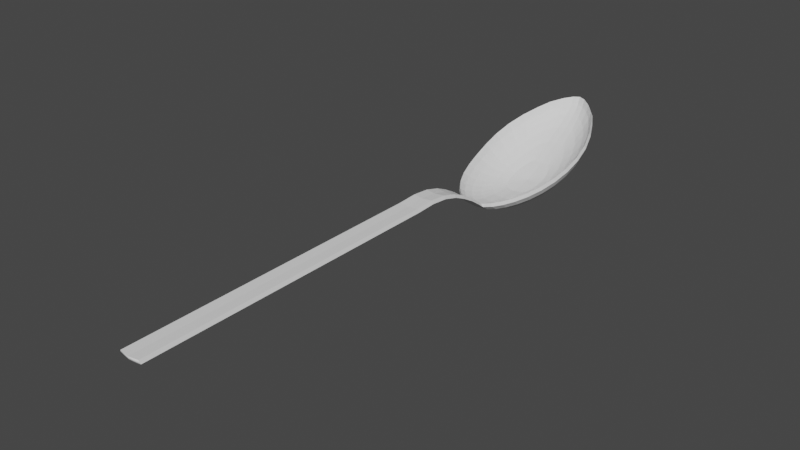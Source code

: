# Source: spoon.blend  (saved by Blender 2.81.16; exported with 4.5.12 LTS)
import bpy
from mathutils import Matrix  # noqa: F401  (used for matrix-valued properties, if any)

bpy.ops.wm.read_factory_settings(use_empty=True)
scene = bpy.context.scene
scene.name = 'Scene'

# ---- collections
col_collection = bpy.data.collections.new('Collection'); scene.collection.children.link(col_collection)

# ---- world
world_world = bpy.data.worlds.new('World'); scene.world = world_world
world_world.use_nodes = True; world_world.node_tree.nodes.clear()
_N = world_world.node_tree.nodes; _L = world_world.node_tree.links
n0 = _N.new('ShaderNodeOutputWorld'); n0.name = 'World Output'; n0.location = (300, 300)
n1 = _N.new('ShaderNodeBackground'); n1.name = 'Background'; n1.location = (10, 300)
n1.inputs[0].default_value = (0.05088, 0.05088, 0.05088, 1.0)
_L.new(n1.outputs[0], n0.inputs[0])
n0.is_active_output = True
world_world.color = (0.05088, 0.05088, 0.05088)
world_world.use_sun_shadow = False
world_world.sun_shadow_jitter_overblur = 0.0

# ---- meshes
me_sphere_001 = bpy.data.meshes.new('Sphere.001')
me_sphere_001.from_pydata([(0.0, 1.968, -0.3231), (0.2282, 2.554, 0.4099), (0.2257, 2.47, 0.1933), (0.2361, 2.261, -0.05588), (0.2581, 1.93, -0.3359), (0.2792, 1.402, -0.6784), (0.2658, 0.72, -1.047), (0.4698, 2.385, 0.3501), (0.4542, 2.317, 0.136), (0.4325, 2.132, -0.106), (0.4059, 1.82, -0.3802), (0.3802, 1.319, -0.7109), (0.3158, 0.6805, -1.06), (0.7389, 2.117, 0.2535), (0.6912, 2.074, 0.04544), (0.6238, 1.927, -0.1856), (0.5564, 1.635, -0.4545), (0.478, 1.184, -0.7653), (0.363, 0.6145, -1.084), (0.9488, 1.777, 0.1289), (0.8853, 1.759, -0.07349), (0.7994, 1.634, -0.3001), (0.6986, 1.383, -0.5557), (0.5664, 1.003, -0.8376), (0.4054, 0.5257, -1.116), (1.164, 1.346, -0.02636), (1.082, 1.351, -0.2254), (0.9663, 1.264, -0.4421), (0.8186, 1.076, -0.6768), (0.6396, 0.7856, -0.9224), (0.441, 0.4183, -1.154), (1.325, 0.8535, -0.2), (1.228, 0.8854, -0.3944), (1.085, 0.8475, -0.5982), (0.9045, 0.7331, -0.8076), (0.6955, 0.5445, -1.013), (0.4682, 0.2978, -1.195), (1.4, 0.3432, -0.3737), (1.301, 0.4011, -0.5633), (1.149, 0.4128, -0.753), (0.9554, 0.3758, -0.9356), (0.7303, 0.2921, -1.101), (0.4857, 0.1696, -1.237), (1.396, -0.1688, -0.5348), (1.305, -0.08042, -0.7172), (1.16, -0.01649, -0.8915), (0.969, 0.02316, -1.049), (0.7423, 0.0407, -1.181), (0.4927, 0.03916, -1.276), (1.336, -0.6887, -0.672), (1.255, -0.5679, -0.8471), (1.124, -0.4467, -1.006), (0.9469, -0.3264, -1.142), (0.7314, -0.2073, -1.247), (0.4889, -0.09032, -1.311), (1.234, -1.185, -0.7749), (1.164, -1.037, -0.9441), (1.05, -0.8632, -1.093), (0.8935, -0.6653, -1.214), (0.6991, -0.4474, -1.301), (0.4748, -0.2154, -1.342), (1.096, -1.626, -0.8522), (1.038, -1.459, -1.015), (0.9443, -1.242, -1.155), (0.8136, -0.9762, -1.267), (0.6477, -0.6691, -1.342), (0.4509, -0.3314, -1.368), (0.9244, -1.995, -0.9143), (0.8821, -1.815, -1.07), (0.8123, -1.564, -1.201), (0.7123, -1.245, -1.305), (0.5805, -0.8634, -1.374), (0.4186, -0.4339, -1.39), (0.7299, -2.282, -0.9653), (0.7029, -2.095, -1.114), (0.6591, -1.822, -1.237), (0.5939, -1.462, -1.333), (0.5009, -1.023, -1.397), (0.3794, -0.5189, -1.407), (0.0, 0.009972, -1.339), (0.5249, -2.487, -1.005), (0.5126, -2.296, -1.148), (0.4939, -2.008, -1.264), (0.4639, -1.622, -1.353), (0.4127, -1.142, -1.413), (0.335, -0.5834, -1.419), (0.3186, -2.609, -1.03), (0.3205, -2.416, -1.17), (0.3253, -2.122, -1.281), (0.3288, -1.722, -1.366), (0.3194, -1.218, -1.424), (0.2871, -0.6251, -1.428), (0.0, -2.651, -1.038), (0.0, -2.458, -1.178), (0.0, -2.164, -1.289), (0.0, -1.762, -1.376), (0.0, -1.254, -1.436), (0.0, -0.6513, -1.443), (0.0, 2.614, 0.4299), (0.0, 2.524, 0.2128), (0.0, 2.306, -0.03867), (0.0, 1.426, -0.6754), (0.0, 0.7225, -1.056), (0.3186, -2.84, -0.8565), (0.0, -2.882, -0.8645), (0.3186, -3.104, -0.6751), (0.0, -3.145, -0.6831), (0.3186, -3.467, -0.4689), (0.0, -3.508, -0.477), (0.3186, -3.83, -0.304), (0.0, -3.871, -0.312), (0.3186, -4.267, -0.1803), (0.0, -4.308, -0.1883), (0.3186, -4.778, -0.1308), (0.0, -4.819, -0.1388), (0.3186, -5.339, -0.1555), (0.0, -5.38, -0.1636), (0.3186, -5.752, -0.1555), (0.0, -5.794, -0.1636), (0.3186, -6.211, -0.1555), (0.0, -6.252, -0.1636), (0.3186, -6.789, -0.1555), (0.0, -6.831, -0.1636), (0.3186, -7.447, -0.1555), (0.0, -7.488, -0.1636), (0.3186, -8.061, -0.1555), (0.0, -8.102, -0.1636), (0.3186, -8.613, -0.1555), (0.0, -8.654, -0.1636), (0.3186, -9.292, -0.1555), (0.0, -9.334, -0.1636), (0.3186, -10.12, -0.1555), (0.0, -10.16, -0.1636), (0.3186, -10.71, -0.1555), (0.0, -10.75, -0.1636), (0.3186, -11.27, -0.1555), (0.0, -11.31, -0.1636), (0.1892, 2.536, 0.505), (0.1867, 2.452, 0.2884), (0.1971, 2.243, 0.0392), (0.2191, 1.912, -0.2408), (0.2403, 1.384, -0.5833), (0.2268, 0.7019, -0.9517), (0.0, 1.95, -0.228), (0.4308, 2.367, 0.4452), (0.4152, 2.298, 0.2311), (0.3935, 2.114, -0.01087), (0.3669, 1.802, -0.2851), (0.3412, 1.301, -0.6158), (0.2768, 0.6624, -0.9649), (0.6999, 2.098, 0.3486), (0.6522, 2.056, 0.1405), (0.5848, 1.909, -0.09056), (0.5174, 1.617, -0.3595), (0.439, 1.166, -0.6702), (0.324, 0.5965, -0.9884), (0.9098, 1.758, 0.224), (0.8463, 1.741, 0.02159), (0.7604, 1.616, -0.2051), (0.6596, 1.365, -0.4606), (0.5274, 0.9845, -0.7425), (0.3664, 0.5076, -1.02), (1.125, 1.328, 0.06872), (1.043, 1.333, -0.1303), (0.9273, 1.246, -0.347), (0.7796, 1.058, -0.5817), (0.6006, 0.7676, -0.8273), (0.402, 0.4002, -1.058), (1.286, 0.8354, -0.105), (1.189, 0.8673, -0.2993), (1.046, 0.8294, -0.5031), (0.8655, 0.7151, -0.7125), (0.6565, 0.5265, -0.9176), (0.4293, 0.2797, -1.1), (1.361, 0.3251, -0.2786), (1.262, 0.383, -0.4682), (1.11, 0.3948, -0.6579), (0.9164, 0.3578, -0.8405), (0.6914, 0.274, -1.006), (0.4467, 0.1515, -1.141), (1.357, -0.1868, -0.4397), (1.266, -0.0985, -0.6221), (1.121, -0.03457, -0.7964), (0.93, 0.00508, -0.9542), (0.7033, 0.02262, -1.086), (0.4537, 0.02109, -1.181), (1.297, -0.7068, -0.5769), (1.216, -0.5859, -0.752), (1.085, -0.4647, -0.9111), (0.9079, -0.3445, -1.047), (0.6924, -0.2254, -1.152), (0.45, -0.1084, -1.216), (1.195, -1.203, -0.6798), (1.125, -1.055, -0.849), (1.011, -0.8812, -0.9976), (0.8545, -0.6834, -1.119), (0.6601, -0.4654, -1.206), (0.4358, -0.2335, -1.247), (1.057, -1.644, -0.7571), (0.9994, -1.477, -0.9199), (0.9053, -1.26, -1.06), (0.7746, -0.9943, -1.172), (0.6087, -0.6872, -1.247), (0.4119, -0.3495, -1.273), (0.8854, -2.013, -0.8193), (0.8431, -1.833, -0.975), (0.7733, -1.583, -1.106), (0.6733, -1.263, -1.21), (0.5415, -0.8815, -1.279), (0.3797, -0.4519, -1.295), (0.6909, -2.3, -0.8703), (0.6639, -2.113, -1.019), (0.6201, -1.84, -1.142), (0.5549, -1.48, -1.238), (0.4619, -1.041, -1.302), (0.3404, -0.537, -1.312), (0.0, -0.008105, -1.244), (0.4859, -2.505, -0.9096), (0.4736, -2.314, -1.053), (0.4549, -2.027, -1.169), (0.4249, -1.64, -1.258), (0.3737, -1.16, -1.318), (0.296, -0.6015, -1.324), (0.2796, -2.627, -0.9346), (0.2815, -2.434, -1.075), (0.2863, -2.14, -1.186), (0.2898, -1.74, -1.271), (0.2804, -1.236, -1.329), (0.2481, -0.6432, -1.333), (0.0, -2.669, -0.9426), (0.0, -2.476, -1.082), (0.0, -2.182, -1.194), (0.0, -1.78, -1.281), (0.0, -1.272, -1.341), (0.0, -0.6694, -1.348), (0.0, 2.595, 0.525), (0.0, 2.505, 0.3079), (0.0, 2.288, 0.05642), (0.0, 1.408, -0.5803), (0.0, 0.7044, -0.9613), (0.0, -2.9, -0.7695), (0.2796, -2.858, -0.7614), (0.0, -3.163, -0.588), (0.2796, -3.122, -0.58), (0.0, -3.526, -0.3819), (0.2796, -3.485, -0.3738), (0.0, -3.889, -0.2169), (0.2796, -3.848, -0.2089), (0.0, -4.326, -0.09323), (0.2796, -4.285, -0.08517), (0.0, -4.838, -0.04375), (0.2796, -4.796, -0.03569), (0.0, -5.398, -0.06849), (0.2796, -5.357, -0.06043), (0.0, -5.812, -0.06849), (0.2796, -5.77, -0.06043), (0.0, -6.27, -0.06849), (0.2796, -6.229, -0.06043), (0.0, -6.849, -0.06849), (0.2796, -6.807, -0.06043), (0.0, -7.506, -0.06849), (0.2796, -7.465, -0.06043), (0.0, -8.12, -0.06849), (0.2796, -8.079, -0.06043), (0.0, -8.672, -0.06849), (0.2796, -8.631, -0.06043), (0.0, -9.352, -0.06849), (0.2796, -9.31, -0.06043), (0.0, -10.18, -0.06849), (0.2796, -10.14, -0.06043), (0.0, -10.77, -0.06849), (0.2796, -10.73, -0.06043), (0.0, -11.33, -0.06849), (0.2796, -11.29, -0.06043), (0.0, -11.92, -0.1636), (0.3186, -11.88, -0.1555), (0.0, -11.94, -0.06849), (0.2796, -11.9, -0.06043), (0.0, -12.5, -0.1636), (0.3186, -12.46, -0.1555), (0.0, -12.52, -0.06849), (0.2796, -12.48, -0.06043), (0.0, -13.0, -0.1636), (0.3186, -12.96, -0.1555), (0.0, -13.02, -0.06849), (0.2796, -12.97, -0.06043), (0.0, -13.43, -0.1636), (0.3186, -13.39, -0.1555), (0.0, -13.45, -0.06849), (0.2796, -13.41, -0.06043), (0.0, -13.86, -0.1636), (0.3186, -13.82, -0.1555), (0.0, -13.88, -0.06849), (0.2796, -13.84, -0.06043), (0.0, -13.99, -0.1636), (0.3186, -13.95, -0.1555), (0.0, -14.01, -0.06849), (0.2796, -13.97, -0.06043)], [], [(99, 2, 1, 98), (100, 3, 2, 99), (0, 4, 3, 100), (101, 5, 4, 0), (102, 6, 5, 101), (79, 6, 102), (2, 8, 7, 1), (3, 9, 8, 2), (4, 10, 9, 3), (5, 11, 10, 4), (6, 12, 11, 5), (79, 12, 6), (11, 17, 16, 10), (12, 18, 17, 11), (79, 18, 12), (8, 14, 13, 7), (9, 15, 14, 8), (10, 16, 15, 9), (14, 20, 19, 13), (15, 21, 20, 14), (16, 22, 21, 15), (17, 23, 22, 16), (18, 24, 23, 17), (79, 24, 18), (23, 29, 28, 22), (24, 30, 29, 23), (79, 30, 24), (20, 26, 25, 19), (21, 27, 26, 20), (22, 28, 27, 21), (26, 32, 31, 25), (27, 33, 32, 26), (28, 34, 33, 27), (29, 35, 34, 28), (30, 36, 35, 29), (79, 36, 30), (36, 42, 41, 35), (79, 42, 36), (32, 38, 37, 31), (33, 39, 38, 32), (34, 40, 39, 33), (35, 41, 40, 34), (39, 45, 44, 38), (40, 46, 45, 39), (41, 47, 46, 40), (42, 48, 47, 41), (79, 48, 42), (38, 44, 43, 37), (79, 54, 48), (44, 50, 49, 43), (45, 51, 50, 44), (46, 52, 51, 45), (47, 53, 52, 46), (48, 54, 53, 47), (51, 57, 56, 50), (52, 58, 57, 51), (53, 59, 58, 52), (54, 60, 59, 53), (79, 60, 54), (50, 56, 55, 49), (79, 66, 60), (56, 62, 61, 55), (57, 63, 62, 56), (58, 64, 63, 57), (59, 65, 64, 58), (60, 66, 65, 59), (64, 70, 69, 63), (65, 71, 70, 64), (66, 72, 71, 65), (79, 72, 66), (62, 68, 67, 61), (63, 69, 68, 62), (68, 74, 73, 67), (69, 75, 74, 68), (70, 76, 75, 69), (71, 77, 76, 70), (72, 78, 77, 71), (79, 78, 72), (76, 83, 82, 75), (77, 84, 83, 76), (78, 85, 84, 77), (79, 85, 78), (74, 81, 80, 73), (75, 82, 81, 74), (81, 87, 86, 80), (82, 88, 87, 81), (83, 89, 88, 82), (84, 90, 89, 83), (85, 91, 90, 84), (79, 91, 85), (90, 96, 95, 89), (91, 97, 96, 90), (79, 97, 91), (87, 93, 92, 86), (88, 94, 93, 87), (89, 95, 94, 88), (92, 104, 103, 86), (104, 106, 105, 103), (106, 108, 107, 105), (108, 110, 109, 107), (110, 112, 111, 109), (112, 114, 113, 111), (114, 116, 115, 113), (116, 118, 117, 115), (118, 120, 119, 117), (120, 122, 121, 119), (122, 124, 123, 121), (124, 126, 125, 123), (126, 128, 127, 125), (128, 130, 129, 127), (130, 132, 131, 129), (132, 134, 133, 131), (134, 136, 135, 133), (236, 235, 137, 138), (237, 236, 138, 139), (143, 237, 139, 140), (238, 143, 140, 141), (239, 238, 141, 142), (216, 239, 142), (138, 137, 144, 145), (139, 138, 145, 146), (140, 139, 146, 147), (141, 140, 147, 148), (142, 141, 148, 149), (216, 142, 149), (148, 147, 153, 154), (149, 148, 154, 155), (216, 149, 155), (145, 144, 150, 151), (146, 145, 151, 152), (147, 146, 152, 153), (151, 150, 156, 157), (152, 151, 157, 158), (153, 152, 158, 159), (154, 153, 159, 160), (155, 154, 160, 161), (216, 155, 161), (160, 159, 165, 166), (161, 160, 166, 167), (216, 161, 167), (157, 156, 162, 163), (158, 157, 163, 164), (159, 158, 164, 165), (163, 162, 168, 169), (164, 163, 169, 170), (165, 164, 170, 171), (166, 165, 171, 172), (167, 166, 172, 173), (216, 167, 173), (173, 172, 178, 179), (216, 173, 179), (169, 168, 174, 175), (170, 169, 175, 176), (171, 170, 176, 177), (172, 171, 177, 178), (176, 175, 181, 182), (177, 176, 182, 183), (178, 177, 183, 184), (179, 178, 184, 185), (216, 179, 185), (175, 174, 180, 181), (216, 185, 191), (181, 180, 186, 187), (182, 181, 187, 188), (183, 182, 188, 189), (184, 183, 189, 190), (185, 184, 190, 191), (188, 187, 193, 194), (189, 188, 194, 195), (190, 189, 195, 196), (191, 190, 196, 197), (216, 191, 197), (187, 186, 192, 193), (216, 197, 203), (193, 192, 198, 199), (194, 193, 199, 200), (195, 194, 200, 201), (196, 195, 201, 202), (197, 196, 202, 203), (201, 200, 206, 207), (202, 201, 207, 208), (203, 202, 208, 209), (216, 203, 209), (199, 198, 204, 205), (200, 199, 205, 206), (205, 204, 210, 211), (206, 205, 211, 212), (207, 206, 212, 213), (208, 207, 213, 214), (209, 208, 214, 215), (216, 209, 215), (213, 212, 219, 220), (214, 213, 220, 221), (215, 214, 221, 222), (216, 215, 222), (211, 210, 217, 218), (212, 211, 218, 219), (218, 217, 223, 224), (219, 218, 224, 225), (220, 219, 225, 226), (221, 220, 226, 227), (222, 221, 227, 228), (216, 222, 228), (227, 226, 232, 233), (228, 227, 233, 234), (216, 228, 234), (224, 223, 229, 230), (225, 224, 230, 231), (226, 225, 231, 232), (229, 223, 241, 240), (240, 241, 243, 242), (242, 243, 245, 244), (244, 245, 247, 246), (246, 247, 249, 248), (248, 249, 251, 250), (250, 251, 253, 252), (252, 253, 255, 254), (254, 255, 257, 256), (256, 257, 259, 258), (258, 259, 261, 260), (260, 261, 263, 262), (262, 263, 265, 264), (264, 265, 267, 266), (266, 267, 269, 268), (268, 269, 271, 270), (270, 271, 273, 272), (113, 115, 253, 251), (131, 133, 271, 269), (273, 135, 275, 277), (43, 49, 186, 180), (1, 7, 144, 137), (115, 117, 255, 253), (133, 135, 273, 271), (117, 119, 257, 255), (31, 37, 174, 168), (86, 103, 241, 223), (73, 80, 217, 210), (119, 121, 259, 257), (103, 105, 243, 241), (61, 67, 204, 198), (121, 123, 261, 259), (19, 25, 162, 156), (105, 107, 245, 243), (98, 1, 137, 235), (123, 125, 263, 261), (80, 86, 223, 217), (7, 13, 150, 144), (49, 55, 192, 186), (107, 109, 247, 245), (125, 127, 265, 263), (67, 73, 210, 204), (109, 111, 249, 247), (127, 129, 267, 265), (37, 43, 180, 174), (25, 31, 168, 162), (111, 113, 251, 249), (129, 131, 269, 267), (55, 61, 198, 192), (13, 19, 156, 150), (275, 274, 278, 279), (135, 136, 274, 275), (272, 273, 277, 276), (280, 281, 285, 284), (277, 275, 279, 281), (276, 277, 281, 280), (285, 283, 287, 289), (279, 278, 282, 283), (281, 279, 283, 285), (289, 287, 291, 293), (284, 285, 289, 288), (283, 282, 286, 287), (291, 290, 294, 295), (288, 289, 293, 292), (287, 286, 290, 291), (295, 294, 296, 297), (293, 291, 295, 297), (292, 293, 297, 296)])
me_sphere_001.polygons.foreach_set('use_smooth', [0, 0, 0, 0, 0, 0, 0, 0, 0, 0, 0, 0, 0, 0, 0, 0, 0, 0, 0, 0, 0, 0, 0, 0, 0, 0, 0, 0, 0, 0, 0, 0, 0, 0, 0, 0, 0, 0, 0, 0, 0, 0, 0, 0, 0, 0, 0, 0, 0, 0, 0, 0, 0, 0, 0, 0, 0, 0, 0, 0, 0, 0, 0, 0, 0, 0, 0, 0, 0, 0, 0, 0, 0, 0, 0, 0, 0, 0, 0, 0, 0, 0, 0, 0, 0, 0, 0, 0, 0, 0, 0, 0, 0, 0, 0, 0, 0, 0, 0, 0, 0, 0, 0, 0, 0, 0, 0, 0, 0, 0, 0, 0, 0, 0, 0, 0, 0, 0, 0, 0, 0, 0, 0, 0, 0, 0, 0, 0, 0, 0, 0, 0, 0, 0, 0, 0, 0, 0, 0, 0, 0, 0, 0, 0, 0, 0, 0, 0, 0, 0, 0, 0, 0, 0, 0, 0, 0, 0, 0, 0, 0, 0, 0, 0, 0, 0, 0, 0, 0, 0, 0, 0, 0, 0, 0, 0, 0, 0, 0, 0, 0, 0, 0, 0, 0, 0, 0, 0, 0, 0, 0, 0, 0, 0, 0, 0, 0, 0, 0, 0, 0, 0, 0, 0, 0, 0, 0, 0, 0, 0, 0, 0, 0, 0, 0, 0, 0, 0, 0, 0, 0, 0, 0, 0, 0, 0, 0, 0, 0, 0, 0, 0, 0, 0, 0, 0, 0, 0, 0, 0, 0, 0, 0, 0, 0, 0, 0, 0, 0, 0, 0, 0, 0, 0, 0, 0, 0, 0, 0, 0, 0, 0, 0, 0, 0, 0, 0, 0, 0, 0, 0, 0, 0, 0, 1, 0, 0])
_uv = me_sphere_001.uv_layers.new(name='UVMap')
_uv.uv.foreach_set('vector', [0.75, 0.3125, 0.7188, 0.3125, 0.7188, 0.375, 0.75, 0.375, 0.75, 0.25, 0.7188, 0.25, 0.7188, 0.3125, 0.75, 0.3125, 0.75, 0.1875, 0.7188, 0.1875, 0.7188, 0.25, 0.75, 0.25, 0.75, 0.125, 0.7188, 0.125, 0.7188, 0.1875, 0.75, 0.1875, 0.75, 0.0625, 0.7187, 0.0625, 0.7188, 0.125, 0.75, 0.125, 0.7344, 0.0, 0.7187, 0.0625, 0.75, 0.0625, 0.7188, 0.3125, 0.6875, 0.3125, 0.6875, 0.375, 0.7188, 0.375, 0.7188, 0.25, 0.6875, 0.25, 0.6875, 0.3125, 0.7188, 0.3125, 0.7188, 0.1875, 0.6875, 0.1875, 0.6875, 0.25, 0.7188, 0.25, 0.7188, 0.125, 0.6875, 0.125, 0.6875, 0.1875, 0.7188, 0.1875, 0.7187, 0.0625, 0.6875, 0.0625, 0.6875, 0.125, 0.7188, 0.125, 0.7031, 0.0, 0.6875, 0.0625, 0.7187, 0.0625, 0.6875, 0.125, 0.6562, 0.125, 0.6562, 0.1875, 0.6875, 0.1875, 0.6875, 0.0625, 0.6562, 0.0625, 0.6562, 0.125, 0.6875, 0.125, 0.6719, 0.0, 0.6562, 0.0625, 0.6875, 0.0625, 0.6875, 0.3125, 0.6562, 0.3125, 0.6562, 0.375, 0.6875, 0.375, 0.6875, 0.25, 0.6562, 0.25, 0.6562, 0.3125, 0.6875, 0.3125, 0.6875, 0.1875, 0.6562, 0.1875, 0.6562, 0.25, 0.6875, 0.25, 0.6562, 0.3125, 0.625, 0.3125, 0.625, 0.375, 0.6562, 0.375, 0.6562, 0.25, 0.625, 0.25, 0.625, 0.3125, 0.6562, 0.3125, 0.6562, 0.1875, 0.625, 0.1875, 0.625, 0.25, 0.6562, 0.25, 0.6562, 0.125, 0.625, 0.125, 0.625, 0.1875, 0.6562, 0.1875, 0.6562, 0.0625, 0.625, 0.0625, 0.625, 0.125, 0.6562, 0.125, 0.6406, 0.0, 0.625, 0.0625, 0.6562, 0.0625, 0.625, 0.125, 0.5937, 0.125, 0.5937, 0.1875, 0.625, 0.1875, 0.625, 0.0625, 0.5937, 0.0625, 0.5937, 0.125, 0.625, 0.125, 0.6094, 0.0, 0.5937, 0.0625, 0.625, 0.0625, 0.625, 0.3125, 0.5937, 0.3125, 0.5938, 0.375, 0.625, 0.375, 0.625, 0.25, 0.5937, 0.25, 0.5937, 0.3125, 0.625, 0.3125, 0.625, 0.1875, 0.5937, 0.1875, 0.5937, 0.25, 0.625, 0.25, 0.5937, 0.3125, 0.5625, 0.3125, 0.5625, 0.375, 0.5938, 0.375, 0.5937, 0.25, 0.5625, 0.25, 0.5625, 0.3125, 0.5937, 0.3125, 0.5937, 0.1875, 0.5625, 0.1875, 0.5625, 0.25, 0.5937, 0.25, 0.5937, 0.125, 0.5625, 0.125, 0.5625, 0.1875, 0.5937, 0.1875, 0.5937, 0.0625, 0.5625, 0.0625, 0.5625, 0.125, 0.5937, 0.125, 0.5781, 0.0, 0.5625, 0.0625, 0.5937, 0.0625, 0.5625, 0.0625, 0.5312, 0.0625, 0.5312, 0.125, 0.5625, 0.125, 0.5469, 0.0, 0.5312, 0.0625, 0.5625, 0.0625, 0.5625, 0.3125, 0.5312, 0.3125, 0.5312, 0.375, 0.5625, 0.375, 0.5625, 0.25, 0.5312, 0.25, 0.5312, 0.3125, 0.5625, 0.3125, 0.5625, 0.1875, 0.5312, 0.1875, 0.5312, 0.25, 0.5625, 0.25, 0.5625, 0.125, 0.5312, 0.125, 0.5312, 0.1875, 0.5625, 0.1875, 0.5312, 0.25, 0.5, 0.25, 0.5, 0.3125, 0.5312, 0.3125, 0.5312, 0.1875, 0.5, 0.1875, 0.5, 0.25, 0.5312, 0.25, 0.5312, 0.125, 0.5, 0.125, 0.5, 0.1875, 0.5312, 0.1875, 0.5312, 0.0625, 0.5, 0.0625, 0.5, 0.125, 0.5312, 0.125, 0.5156, 0.0, 0.5, 0.0625, 0.5312, 0.0625, 0.5312, 0.3125, 0.5, 0.3125, 0.5, 0.375, 0.5312, 0.375, 0.4844, 0.0, 0.4687, 0.0625, 0.5, 0.0625, 0.5, 0.3125, 0.4687, 0.3125, 0.4687, 0.375, 0.5, 0.375, 0.5, 0.25, 0.4687, 0.25, 0.4687, 0.3125, 0.5, 0.3125, 0.5, 0.1875, 0.4687, 0.1875, 0.4687, 0.25, 0.5, 0.25, 0.5, 0.125, 0.4687, 0.125, 0.4687, 0.1875, 0.5, 0.1875, 0.5, 0.0625, 0.4687, 0.0625, 0.4687, 0.125, 0.5, 0.125, 0.4687, 0.25, 0.4375, 0.25, 0.4375, 0.3125, 0.4687, 0.3125, 0.4687, 0.1875, 0.4375, 0.1875, 0.4375, 0.25, 0.4687, 0.25, 0.4687, 0.125, 0.4375, 0.125, 0.4375, 0.1875, 0.4687, 0.1875, 0.4687, 0.0625, 0.4375, 0.0625, 0.4375, 0.125, 0.4687, 0.125, 0.4531, 0.0, 0.4375, 0.0625, 0.4687, 0.0625, 0.4687, 0.3125, 0.4375, 0.3125, 0.4375, 0.375, 0.4687, 0.375, 0.4219, 0.0, 0.4062, 0.0625, 0.4375, 0.0625, 0.4375, 0.3125, 0.4062, 0.3125, 0.4062, 0.375, 0.4375, 0.375, 0.4375, 0.25, 0.4062, 0.25, 0.4062, 0.3125, 0.4375, 0.3125, 0.4375, 0.1875, 0.4062, 0.1875, 0.4062, 0.25, 0.4375, 0.25, 0.4375, 0.125, 0.4062, 0.125, 0.4062, 0.1875, 0.4375, 0.1875, 0.4375, 0.0625, 0.4062, 0.0625, 0.4062, 0.125, 0.4375, 0.125, 0.4062, 0.1875, 0.375, 0.1875, 0.375, 0.25, 0.4062, 0.25, 0.4062, 0.125, 0.375, 0.125, 0.375, 0.1875, 0.4062, 0.1875, 0.4062, 0.0625, 0.375, 0.0625, 0.375, 0.125, 0.4062, 0.125, 0.3906, 0.0, 0.375, 0.0625, 0.4062, 0.0625, 0.4062, 0.3125, 0.375, 0.3125, 0.375, 0.375, 0.4062, 0.375, 0.4062, 0.25, 0.375, 0.25, 0.375, 0.3125, 0.4062, 0.3125, 0.375, 0.3125, 0.3437, 0.3125, 0.3437, 0.375, 0.375, 0.375, 0.375, 0.25, 0.3437, 0.25, 0.3437, 0.3125, 0.375, 0.3125, 0.375, 0.1875, 0.3437, 0.1875, 0.3437, 0.25, 0.375, 0.25, 0.375, 0.125, 0.3437, 0.125, 0.3437, 0.1875, 0.375, 0.1875, 0.375, 0.0625, 0.3437, 0.0625, 0.3437, 0.125, 0.375, 0.125, 0.3594, 0.0, 0.3437, 0.0625, 0.375, 0.0625, 0.3437, 0.1875, 0.3125, 0.1875, 0.3125, 0.25, 0.3437, 0.25, 0.3437, 0.125, 0.3125, 0.125, 0.3125, 0.1875, 0.3437, 0.1875, 0.3437, 0.0625, 0.3125, 0.0625, 0.3125, 0.125, 0.3437, 0.125, 0.3281, 0.0, 0.3125, 0.0625, 0.3437, 0.0625, 0.3437, 0.3125, 0.3125, 0.3125, 0.3125, 0.375, 0.3437, 0.375, 0.3437, 0.25, 0.3125, 0.25, 0.3125, 0.3125, 0.3437, 0.3125, 0.3125, 0.3125, 0.2812, 0.3125, 0.2812, 0.375, 0.3125, 0.375, 0.3125, 0.25, 0.2812, 0.25, 0.2812, 0.3125, 0.3125, 0.3125, 0.3125, 0.1875, 0.2812, 0.1875, 0.2812, 0.25, 0.3125, 0.25, 0.3125, 0.125, 0.2812, 0.125, 0.2812, 0.1875, 0.3125, 0.1875, 0.3125, 0.0625, 0.2812, 0.0625, 0.2812, 0.125, 0.3125, 0.125, 0.2969, 0.0, 0.2812, 0.0625, 0.3125, 0.0625, 0.2812, 0.125, 0.25, 0.125, 0.25, 0.1875, 0.2812, 0.1875, 0.2812, 0.0625, 0.25, 0.0625, 0.25, 0.125, 0.2812, 0.125, 0.2656, 0.0, 0.25, 0.0625, 0.2812, 0.0625, 0.2812, 0.3125, 0.25, 0.3125, 0.25, 0.375, 0.2812, 0.375, 0.2812, 0.25, 0.25, 0.25, 0.25, 0.3125, 0.2812, 0.3125, 0.2812, 0.1875, 0.25, 0.1875, 0.25, 0.25, 0.2812, 0.25, 0.25, 0.375, 0.25, 0.375, 0.2812, 0.375, 0.2812, 0.375, 0.25, 0.375, 0.25, 0.375, 0.2812, 0.375, 0.2812, 0.375, 0.25, 0.375, 0.25, 0.375, 0.2812, 0.375, 0.2812, 0.375, 0.25, 0.375, 0.25, 0.375, 0.2812, 0.375, 0.2812, 0.375, 0.25, 0.375, 0.25, 0.375, 0.2812, 0.375, 0.2812, 0.375, 0.25, 0.375, 0.25, 0.375, 0.2812, 0.375, 0.2812, 0.375, 0.25, 0.375, 0.25, 0.375, 0.2812, 0.375, 0.2812, 0.375, 0.25, 0.375, 0.25, 0.375, 0.2812, 0.375, 0.2812, 0.375, 0.25, 0.375, 0.25, 0.375, 0.2812, 0.375, 0.2812, 0.375, 0.25, 0.375, 0.25, 0.375, 0.2812, 0.375, 0.2812, 0.375, 0.25, 0.375, 0.25, 0.375, 0.2812, 0.375, 0.2812, 0.375, 0.25, 0.375, 0.25, 0.375, 0.2812, 0.375, 0.2812, 0.375, 0.25, 0.375, 0.25, 0.375, 0.2812, 0.375, 0.2812, 0.375, 0.25, 0.375, 0.25, 0.375, 0.2812, 0.375, 0.2812, 0.375, 0.25, 0.375, 0.25, 0.375, 0.2812, 0.375, 0.2812, 0.375, 0.25, 0.375, 0.25, 0.375, 0.2812, 0.375, 0.2812, 0.375, 0.25, 0.375, 0.25, 0.375, 0.2812, 0.375, 0.2812, 0.375, 0.75, 0.3125, 0.75, 0.375, 0.7188, 0.375, 0.7188, 0.3125, 0.75, 0.25, 0.75, 0.3125, 0.7188, 0.3125, 0.7188, 0.25, 0.75, 0.1875, 0.75, 0.25, 0.7188, 0.25, 0.7188, 0.1875, 0.75, 0.125, 0.75, 0.1875, 0.7188, 0.1875, 0.7188, 0.125, 0.75, 0.0625, 0.75, 0.125, 0.7188, 0.125, 0.7187, 0.0625, 0.7344, 0.0, 0.75, 0.0625, 0.7187, 0.0625, 0.7188, 0.3125, 0.7188, 0.375, 0.6875, 0.375, 0.6875, 0.3125, 0.7188, 0.25, 0.7188, 0.3125, 0.6875, 0.3125, 0.6875, 0.25, 0.7188, 0.1875, 0.7188, 0.25, 0.6875, 0.25, 0.6875, 0.1875, 0.7188, 0.125, 0.7188, 0.1875, 0.6875, 0.1875, 0.6875, 0.125, 0.7187, 0.0625, 0.7188, 0.125, 0.6875, 0.125, 0.6875, 0.0625, 0.7031, 0.0, 0.7187, 0.0625, 0.6875, 0.0625, 0.6875, 0.125, 0.6875, 0.1875, 0.6562, 0.1875, 0.6562, 0.125, 0.6875, 0.0625, 0.6875, 0.125, 0.6562, 0.125, 0.6562, 0.0625, 0.6719, 0.0, 0.6875, 0.0625, 0.6562, 0.0625, 0.6875, 0.3125, 0.6875, 0.375, 0.6562, 0.375, 0.6562, 0.3125, 0.6875, 0.25, 0.6875, 0.3125, 0.6562, 0.3125, 0.6562, 0.25, 0.6875, 0.1875, 0.6875, 0.25, 0.6562, 0.25, 0.6562, 0.1875, 0.6562, 0.3125, 0.6562, 0.375, 0.625, 0.375, 0.625, 0.3125, 0.6562, 0.25, 0.6562, 0.3125, 0.625, 0.3125, 0.625, 0.25, 0.6562, 0.1875, 0.6562, 0.25, 0.625, 0.25, 0.625, 0.1875, 0.6562, 0.125, 0.6562, 0.1875, 0.625, 0.1875, 0.625, 0.125, 0.6562, 0.0625, 0.6562, 0.125, 0.625, 0.125, 0.625, 0.0625, 0.6406, 0.0, 0.6562, 0.0625, 0.625, 0.0625, 0.625, 0.125, 0.625, 0.1875, 0.5937, 0.1875, 0.5937, 0.125, 0.625, 0.0625, 0.625, 0.125, 0.5937, 0.125, 0.5937, 0.0625, 0.6094, 0.0, 0.625, 0.0625, 0.5937, 0.0625, 0.625, 0.3125, 0.625, 0.375, 0.5938, 0.375, 0.5937, 0.3125, 0.625, 0.25, 0.625, 0.3125, 0.5937, 0.3125, 0.5937, 0.25, 0.625, 0.1875, 0.625, 0.25, 0.5937, 0.25, 0.5937, 0.1875, 0.5937, 0.3125, 0.5938, 0.375, 0.5625, 0.375, 0.5625, 0.3125, 0.5937, 0.25, 0.5937, 0.3125, 0.5625, 0.3125, 0.5625, 0.25, 0.5937, 0.1875, 0.5937, 0.25, 0.5625, 0.25, 0.5625, 0.1875, 0.5937, 0.125, 0.5937, 0.1875, 0.5625, 0.1875, 0.5625, 0.125, 0.5937, 0.0625, 0.5937, 0.125, 0.5625, 0.125, 0.5625, 0.0625, 0.5781, 0.0, 0.5937, 0.0625, 0.5625, 0.0625, 0.5625, 0.0625, 0.5625, 0.125, 0.5312, 0.125, 0.5312, 0.0625, 0.5469, 0.0, 0.5625, 0.0625, 0.5312, 0.0625, 0.5625, 0.3125, 0.5625, 0.375, 0.5312, 0.375, 0.5312, 0.3125, 0.5625, 0.25, 0.5625, 0.3125, 0.5312, 0.3125, 0.5312, 0.25, 0.5625, 0.1875, 0.5625, 0.25, 0.5312, 0.25, 0.5312, 0.1875, 0.5625, 0.125, 0.5625, 0.1875, 0.5312, 0.1875, 0.5312, 0.125, 0.5312, 0.25, 0.5312, 0.3125, 0.5, 0.3125, 0.5, 0.25, 0.5312, 0.1875, 0.5312, 0.25, 0.5, 0.25, 0.5, 0.1875, 0.5312, 0.125, 0.5312, 0.1875, 0.5, 0.1875, 0.5, 0.125, 0.5312, 0.0625, 0.5312, 0.125, 0.5, 0.125, 0.5, 0.0625, 0.5156, 0.0, 0.5312, 0.0625, 0.5, 0.0625, 0.5312, 0.3125, 0.5312, 0.375, 0.5, 0.375, 0.5, 0.3125, 0.4844, 0.0, 0.5, 0.0625, 0.4687, 0.0625, 0.5, 0.3125, 0.5, 0.375, 0.4687, 0.375, 0.4687, 0.3125, 0.5, 0.25, 0.5, 0.3125, 0.4687, 0.3125, 0.4687, 0.25, 0.5, 0.1875, 0.5, 0.25, 0.4687, 0.25, 0.4687, 0.1875, 0.5, 0.125, 0.5, 0.1875, 0.4687, 0.1875, 0.4687, 0.125, 0.5, 0.0625, 0.5, 0.125, 0.4687, 0.125, 0.4687, 0.0625, 0.4687, 0.25, 0.4687, 0.3125, 0.4375, 0.3125, 0.4375, 0.25, 0.4687, 0.1875, 0.4687, 0.25, 0.4375, 0.25, 0.4375, 0.1875, 0.4687, 0.125, 0.4687, 0.1875, 0.4375, 0.1875, 0.4375, 0.125, 0.4687, 0.0625, 0.4687, 0.125, 0.4375, 0.125, 0.4375, 0.0625, 0.4531, 0.0, 0.4687, 0.0625, 0.4375, 0.0625, 0.4687, 0.3125, 0.4687, 0.375, 0.4375, 0.375, 0.4375, 0.3125, 0.4219, 0.0, 0.4375, 0.0625, 0.4062, 0.0625, 0.4375, 0.3125, 0.4375, 0.375, 0.4062, 0.375, 0.4062, 0.3125, 0.4375, 0.25, 0.4375, 0.3125, 0.4062, 0.3125, 0.4062, 0.25, 0.4375, 0.1875, 0.4375, 0.25, 0.4062, 0.25, 0.4062, 0.1875, 0.4375, 0.125, 0.4375, 0.1875, 0.4062, 0.1875, 0.4062, 0.125, 0.4375, 0.0625, 0.4375, 0.125, 0.4062, 0.125, 0.4062, 0.0625, 0.4062, 0.1875, 0.4062, 0.25, 0.375, 0.25, 0.375, 0.1875, 0.4062, 0.125, 0.4062, 0.1875, 0.375, 0.1875, 0.375, 0.125, 0.4062, 0.0625, 0.4062, 0.125, 0.375, 0.125, 0.375, 0.0625, 0.3906, 0.0, 0.4062, 0.0625, 0.375, 0.0625, 0.4062, 0.3125, 0.4062, 0.375, 0.375, 0.375, 0.375, 0.3125, 0.4062, 0.25, 0.4062, 0.3125, 0.375, 0.3125, 0.375, 0.25, 0.375, 0.3125, 0.375, 0.375, 0.3437, 0.375, 0.3437, 0.3125, 0.375, 0.25, 0.375, 0.3125, 0.3437, 0.3125, 0.3437, 0.25, 0.375, 0.1875, 0.375, 0.25, 0.3437, 0.25, 0.3437, 0.1875, 0.375, 0.125, 0.375, 0.1875, 0.3437, 0.1875, 0.3437, 0.125, 0.375, 0.0625, 0.375, 0.125, 0.3437, 0.125, 0.3437, 0.0625, 0.3594, 0.0, 0.375, 0.0625, 0.3437, 0.0625, 0.3437, 0.1875, 0.3437, 0.25, 0.3125, 0.25, 0.3125, 0.1875, 0.3437, 0.125, 0.3437, 0.1875, 0.3125, 0.1875, 0.3125, 0.125, 0.3437, 0.0625, 0.3437, 0.125, 0.3125, 0.125, 0.3125, 0.0625, 0.3281, 0.0, 0.3437, 0.0625, 0.3125, 0.0625, 0.3437, 0.3125, 0.3437, 0.375, 0.3125, 0.375, 0.3125, 0.3125, 0.3437, 0.25, 0.3437, 0.3125, 0.3125, 0.3125, 0.3125, 0.25, 0.3125, 0.3125, 0.3125, 0.375, 0.2812, 0.375, 0.2812, 0.3125, 0.3125, 0.25, 0.3125, 0.3125, 0.2812, 0.3125, 0.2812, 0.25, 0.3125, 0.1875, 0.3125, 0.25, 0.2812, 0.25, 0.2812, 0.1875, 0.3125, 0.125, 0.3125, 0.1875, 0.2812, 0.1875, 0.2812, 0.125, 0.3125, 0.0625, 0.3125, 0.125, 0.2812, 0.125, 0.2812, 0.0625, 0.2969, 0.0, 0.3125, 0.0625, 0.2812, 0.0625, 0.2812, 0.125, 0.2812, 0.1875, 0.25, 0.1875, 0.25, 0.125, 0.2812, 0.0625, 0.2812, 0.125, 0.25, 0.125, 0.25, 0.0625, 0.2656, 0.0, 0.2812, 0.0625, 0.25, 0.0625, 0.2812, 0.3125, 0.2812, 0.375, 0.25, 0.375, 0.25, 0.3125, 0.2812, 0.25, 0.2812, 0.3125, 0.25, 0.3125, 0.25, 0.25, 0.2812, 0.1875, 0.2812, 0.25, 0.25, 0.25, 0.25, 0.1875, 0.25, 0.375, 0.2812, 0.375, 0.2812, 0.375, 0.25, 0.375, 0.25, 0.375, 0.2812, 0.375, 0.2812, 0.375, 0.25, 0.375, 0.25, 0.375, 0.2812, 0.375, 0.2812, 0.375, 0.25, 0.375, 0.25, 0.375, 0.2812, 0.375, 0.2812, 0.375, 0.25, 0.375, 0.25, 0.375, 0.2812, 0.375, 0.2812, 0.375, 0.25, 0.375, 0.25, 0.375, 0.2812, 0.375, 0.2812, 0.375, 0.25, 0.375, 0.25, 0.375, 0.2812, 0.375, 0.2812, 0.375, 0.25, 0.375, 0.25, 0.375, 0.2812, 0.375, 0.2812, 0.375, 0.25, 0.375, 0.25, 0.375, 0.2812, 0.375, 0.2812, 0.375, 0.25, 0.375, 0.25, 0.375, 0.2812, 0.375, 0.2812, 0.375, 0.25, 0.375, 0.25, 0.375, 0.2812, 0.375, 0.2812, 0.375, 0.25, 0.375, 0.25, 0.375, 0.2812, 0.375, 0.2812, 0.375, 0.25, 0.375, 0.25, 0.375, 0.2812, 0.375, 0.2812, 0.375, 0.25, 0.375, 0.25, 0.375, 0.2812, 0.375, 0.2812, 0.375, 0.25, 0.375, 0.25, 0.375, 0.2812, 0.375, 0.2812, 0.375, 0.25, 0.375, 0.25, 0.375, 0.2812, 0.375, 0.2812, 0.375, 0.25, 0.375, 0.25, 0.375, 0.2812, 0.375, 0.2812, 0.375, 0.25, 0.375, 0.2812, 0.375, 0.2812, 0.375, 0.2812, 0.375, 0.2812, 0.375, 0.2812, 0.375, 0.2812, 0.375, 0.2812, 0.375, 0.2812, 0.375, 0.2812, 0.375, 0.2812, 0.375, 0.2812, 0.375, 0.2812, 0.375, 0.5, 0.375, 0.4687, 0.375, 0.4687, 0.375, 0.5, 0.375, 0.7188, 0.375, 0.6875, 0.375, 0.6875, 0.375, 0.7188, 0.375, 0.2812, 0.375, 0.2812, 0.375, 0.2812, 0.375, 0.2812, 0.375, 0.2812, 0.375, 0.2812, 0.375, 0.2812, 0.375, 0.2812, 0.375, 0.2812, 0.375, 0.2812, 0.375, 0.2812, 0.375, 0.2812, 0.375, 0.5625, 0.375, 0.5312, 0.375, 0.5312, 0.375, 0.5625, 0.375, 0.2812, 0.375, 0.2812, 0.375, 0.2812, 0.375, 0.2812, 0.375, 0.3437, 0.375, 0.3125, 0.375, 0.3125, 0.375, 0.3437, 0.375, 0.2812, 0.375, 0.2812, 0.375, 0.2812, 0.375, 0.2812, 0.375, 0.2812, 0.375, 0.2812, 0.375, 0.2812, 0.375, 0.2812, 0.375, 0.4062, 0.375, 0.375, 0.375, 0.375, 0.375, 0.4062, 0.375, 0.2812, 0.375, 0.2812, 0.375, 0.2812, 0.375, 0.2812, 0.375, 0.625, 0.375, 0.5938, 0.375, 0.5938, 0.375, 0.625, 0.375, 0.2812, 0.375, 0.2812, 0.375, 0.2812, 0.375, 0.2812, 0.375, 0.75, 0.375, 0.7188, 0.375, 0.7188, 0.375, 0.75, 0.375, 0.2812, 0.375, 0.2812, 0.375, 0.2812, 0.375, 0.2812, 0.375, 0.3125, 0.375, 0.2812, 0.375, 0.2812, 0.375, 0.3125, 0.375, 0.6875, 0.375, 0.6562, 0.375, 0.6562, 0.375, 0.6875, 0.375, 0.4687, 0.375, 0.4375, 0.375, 0.4375, 0.375, 0.4687, 0.375, 0.2812, 0.375, 0.2812, 0.375, 0.2812, 0.375, 0.2812, 0.375, 0.2812, 0.375, 0.2812, 0.375, 0.2812, 0.375, 0.2812, 0.375, 0.375, 0.375, 0.3437, 0.375, 0.3437, 0.375, 0.375, 0.375, 0.2812, 0.375, 0.2812, 0.375, 0.2812, 0.375, 0.2812, 0.375, 0.2812, 0.375, 0.2812, 0.375, 0.2812, 0.375, 0.2812, 0.375, 0.5312, 0.375, 0.5, 0.375, 0.5, 0.375, 0.5312, 0.375, 0.5938, 0.375, 0.5625, 0.375, 0.5625, 0.375, 0.5938, 0.375, 0.2812, 0.375, 0.2812, 0.375, 0.2812, 0.375, 0.2812, 0.375, 0.2812, 0.375, 0.2812, 0.375, 0.2812, 0.375, 0.2812, 0.375, 0.4375, 0.375, 0.4062, 0.375, 0.4062, 0.375, 0.4375, 0.375, 0.6562, 0.375, 0.625, 0.375, 0.625, 0.375, 0.6562, 0.375, 0.2812, 0.375, 0.25, 0.375, 0.25, 0.375, 0.2812, 0.375, 0.2812, 0.375, 0.25, 0.375, 0.25, 0.375, 0.2812, 0.375, 0.25, 0.375, 0.2812, 0.375, 0.2812, 0.375, 0.25, 0.375, 0.25, 0.375, 0.2812, 0.375, 0.2812, 0.375, 0.25, 0.375, 0.2812, 0.375, 0.2812, 0.375, 0.2812, 0.375, 0.2812, 0.375, 0.25, 0.375, 0.2812, 0.375, 0.2812, 0.375, 0.25, 0.375, 0.2812, 0.375, 0.2812, 0.375, 0.2812, 0.375, 0.2812, 0.375, 0.2812, 0.375, 0.25, 0.375, 0.25, 0.375, 0.2812, 0.375, 0.2812, 0.375, 0.2812, 0.375, 0.2812, 0.375, 0.2812, 0.375, 0.2812, 0.375, 0.2812, 0.375, 0.2812, 0.375, 0.2812, 0.375, 0.25, 0.375, 0.2812, 0.375, 0.2812, 0.375, 0.25, 0.375, 0.2812, 0.375, 0.25, 0.375, 0.25, 0.375, 0.2812, 0.375, 0.2812, 0.375, 0.25, 0.375, 0.25, 0.375, 0.2812, 0.375, 0.25, 0.375, 0.2812, 0.375, 0.2812, 0.375, 0.25, 0.375, 0.2812, 0.375, 0.25, 0.375, 0.25, 0.375, 0.2812, 0.375, 0.2812, 0.375, 0.25, 0.375, 0.25, 0.375, 0.2812, 0.375, 0.2812, 0.375, 0.2812, 0.375, 0.2812, 0.375, 0.2812, 0.375, 0.25, 0.375, 0.2812, 0.375, 0.2812, 0.375, 0.25, 0.375])
me_sphere_001.use_remesh_fix_poles = True
me_sphere_001.use_remesh_preserve_attributes = False
me_sphere_001.use_mirror_vertex_groups = False
me_sphere_001.update()

# ---- objects
ob_empty = bpy.data.objects.new('Empty', None)
ob_empty_001 = bpy.data.objects.new('Empty.001', None)
ob_sphere = bpy.data.objects.new('Sphere', me_sphere_001)

# ---- transforms, parenting, visibility, modifiers, constraints
ob_empty.location = (0.0, -0.2793, 0.0)
ob_empty.empty_display_type = 'IMAGE'
ob_empty.show_empty_image_perspective = False
ob_empty.use_empty_image_alpha = True
ob_empty.color = (1.0, 1.0, 1.0, 0.4583)
ob_empty.lineart.crease_threshold = 0.0
ob_empty_001.location = (-0.2625, 0.0, 0.0)
ob_empty_001.rotation_euler = (-1.571, -3.142, 1.571)
ob_empty_001.empty_display_type = 'IMAGE'
ob_empty_001.empty_display_size = 1.35
ob_empty_001.empty_image_offset = (-0.242, -0.5)
ob_empty_001.show_empty_image_perspective = False
ob_empty_001.use_empty_image_alpha = True
ob_empty_001.color = (1.0, 1.0, 1.0, 0.5)
ob_empty_001.lineart.crease_threshold = 0.0
ob_sphere.location = (0.0, 0.0, 0.0)
ob_sphere.scale = (0.06198, 0.06198, 0.06198)
ob_sphere.lineart.crease_threshold = 0.0
_m = ob_sphere.modifiers.new('Mirror', 'MIRROR')
_m.use_clip = True

# ---- collection membership
col_collection.objects.link(ob_empty)
col_collection.objects.link(ob_empty_001)
col_collection.objects.link(ob_sphere)

# ---- scene / render settings (as saved in the file)
scene.frame_start = 1; scene.frame_end = 250; scene.frame_set(1)
scene.render.engine = 'BLENDER_EEVEE_NEXT'
scene.cycles.use_denoising = False
scene.cycles.samples = 128
scene.cycles.sampling_pattern = 'TABULATED_SOBOL'
scene.cycles.use_adaptive_sampling = False
scene.cycles.use_light_tree = False
scene.view_settings.view_transform = 'Filmic'
bpy.context.view_layer.update()

# ---- added for rendering (the .blend has no active camera and no usable light): camera, sun
cam_auto = bpy.data.cameras.new('AutoCamera')
cam_auto.lens = 50.0
cam_auto.sensor_width = 36.0
cam_auto.clip_end = 1000.0
ob_auto_camera = bpy.data.objects.new('AutoCamera', cam_auto)
scene.collection.objects.link(ob_auto_camera)
ob_auto_camera.location = (0.973519, -1.52152, 0.750356)
ob_auto_camera.rotation_euler = (1.09748, -7.21219e-08, 0.694738)
scene.camera = ob_auto_camera
light_auto_sun = bpy.data.lights.new('AutoSun', 'SUN')
light_auto_sun.energy = 3.0
light_auto_sun.angle = 0.0523599
ob_auto_sun = bpy.data.objects.new('AutoSun', light_auto_sun)
scene.collection.objects.link(ob_auto_sun)
ob_auto_sun.rotation_euler = (0.872665, 0.174533, 0.523599)
bpy.context.view_layer.update()
